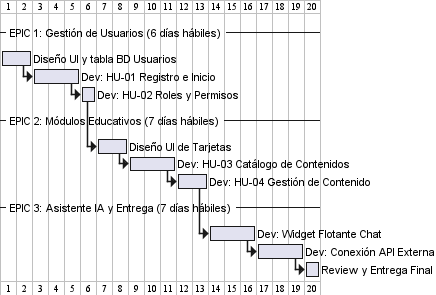

The diagram above was rendered by PlantUML. Its source (embedded in the PNG):
@startgantt
language es

 -- EPIC 1: Gestión de Usuarios (6 días hábiles) --
 [Diseño UI y tabla BD Usuarios] lasts 2 days
 [Dev: HU-01 Registro e Inicio] lasts 3 days
 [Dev: HU-02 Roles y Permisos] lasts 1 days
 [Diseño UI y tabla BD Usuarios] -> [Dev: HU-01 Registro e Inicio]
 [Dev: HU-01 Registro e Inicio] -> [Dev: HU-02 Roles y Permisos]

 -- EPIC 2: Módulos Educativos (7 días hábiles) --
 [Diseño UI de Tarjetas] lasts 2 days
 [Dev: HU-03 Catálogo de Contenidos] lasts 3 days
 [Dev: HU-04 Gestión de Contenido] lasts 2 days
 [Dev: HU-02 Roles y Permisos] -> [Diseño UI de Tarjetas]
 [Diseño UI de Tarjetas] -> [Dev: HU-03 Catálogo de Contenidos]
 [Dev: HU-03 Catálogo de Contenidos] -> [Dev: HU-04 Gestión de Contenido]
 
 -- EPIC 3: Asistente IA y Entrega (7 días hábiles) --
 [Dev: Widget Flotante Chat] lasts 3 days
 [Dev: Conexión API Externa] lasts 3 days
 [Review y Entrega Final] lasts 1 days
 [Dev: HU-04 Gestión de Contenido] -> [Dev: Widget Flotante Chat]
 [Dev: Widget Flotante Chat] -> [Dev: Conexión API Externa]
 [Dev: Conexión API Externa] -> [Review y Entrega Final]
 
@endgantt